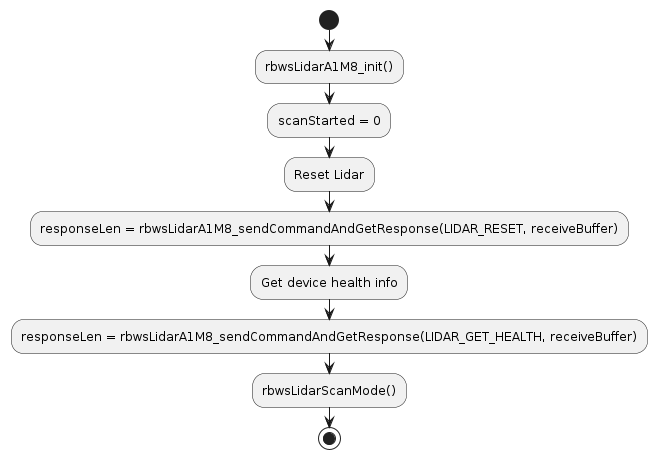

The diagram above was rendered by PlantUML. Its source (embedded in the PNG):
@startuml
start
:rbwsLidarA1M8_init();
:scanStarted = 0;
:Reset Lidar;
:responseLen = rbwsLidarA1M8_sendCommandAndGetResponse(LIDAR_RESET, receiveBuffer);
:Get device health info;
:responseLen = rbwsLidarA1M8_sendCommandAndGetResponse(LIDAR_GET_HEALTH, receiveBuffer);
:rbwsLidarScanMode();
stop
@enduml